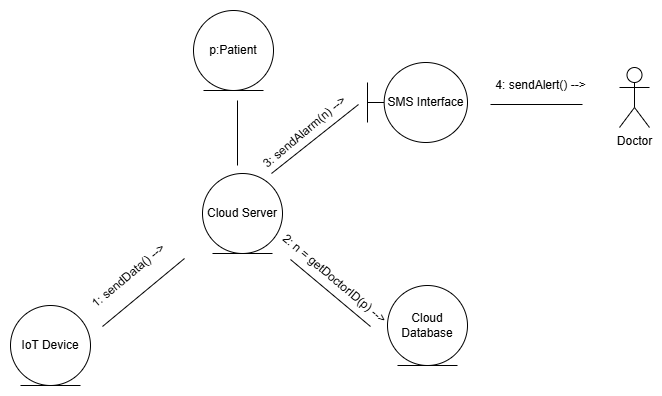

The diagram above was exported from draw.io. Its source (the exported page's mxGraphModel, read from the mxfile embedded in the PNG):
<mxGraphModel dx="1025" dy="463" grid="0" gridSize="10" guides="1" tooltips="1" connect="1" arrows="1" fold="1" page="0" pageScale="1" pageWidth="850" pageHeight="1100" math="0" shadow="0">
  <root>
    <mxCell id="0" />
    <mxCell id="1" parent="0" />
    <mxCell id="KGdiZdzLd9ada5E2RO_5-2" value="Cloud Server" style="ellipse;shape=umlEntity;whiteSpace=wrap;html=1;" parent="1" vertex="1">
      <mxGeometry x="298" y="223" width="80" height="80" as="geometry" />
    </mxCell>
    <mxCell id="6G7wdmvKJEV_Bgb5AnIY-1" value="IoT Device" style="ellipse;shape=umlEntity;whiteSpace=wrap;html=1;" parent="1" vertex="1">
      <mxGeometry x="106" y="355" width="80" height="80" as="geometry" />
    </mxCell>
    <mxCell id="6G7wdmvKJEV_Bgb5AnIY-3" value="SMS Interface" style="shape=umlBoundary;whiteSpace=wrap;html=1;" parent="1" vertex="1">
      <mxGeometry x="463" y="112" width="100" height="80" as="geometry" />
    </mxCell>
    <mxCell id="6G7wdmvKJEV_Bgb5AnIY-4" value="Cloud Database" style="ellipse;shape=umlEntity;whiteSpace=wrap;html=1;" parent="1" vertex="1">
      <mxGeometry x="483" y="335" width="80" height="80" as="geometry" />
    </mxCell>
    <mxCell id="6G7wdmvKJEV_Bgb5AnIY-7" value="" style="endArrow=none;html=1;rounded=0;" parent="1" edge="1">
      <mxGeometry width="50" height="50" relative="1" as="geometry">
        <mxPoint x="367" y="223" as="sourcePoint" />
        <mxPoint x="454" y="154" as="targetPoint" />
      </mxGeometry>
    </mxCell>
    <mxCell id="6G7wdmvKJEV_Bgb5AnIY-8" value="" style="endArrow=none;html=1;rounded=0;" parent="1" edge="1">
      <mxGeometry width="50" height="50" relative="1" as="geometry">
        <mxPoint x="386" y="309" as="sourcePoint" />
        <mxPoint x="466" y="376" as="targetPoint" />
      </mxGeometry>
    </mxCell>
    <mxCell id="6G7wdmvKJEV_Bgb5AnIY-10" value="" style="endArrow=none;html=1;rounded=0;" parent="1" edge="1">
      <mxGeometry width="50" height="50" relative="1" as="geometry">
        <mxPoint x="280" y="308" as="sourcePoint" />
        <mxPoint x="198" y="376" as="targetPoint" />
      </mxGeometry>
    </mxCell>
    <mxCell id="6G7wdmvKJEV_Bgb5AnIY-12" value="1: sendData() --&amp;gt;" style="text;html=1;align=center;verticalAlign=middle;resizable=0;points=[];autosize=1;strokeColor=none;fillColor=none;rotation=-40;" parent="1" vertex="1">
      <mxGeometry x="169" y="313" width="109" height="26" as="geometry" />
    </mxCell>
    <mxCell id="6G7wdmvKJEV_Bgb5AnIY-15" value="2: n = getDoctorID(p) --&amp;gt;" style="text;html=1;align=center;verticalAlign=middle;resizable=0;points=[];autosize=1;strokeColor=none;fillColor=none;rotation=40;" parent="1" vertex="1">
      <mxGeometry x="355" y="315" width="149" height="26" as="geometry" />
    </mxCell>
    <mxCell id="6G7wdmvKJEV_Bgb5AnIY-16" value="p:Patient" style="ellipse;shape=umlEntity;whiteSpace=wrap;html=1;" parent="1" vertex="1">
      <mxGeometry x="289" y="60" width="80" height="80" as="geometry" />
    </mxCell>
    <mxCell id="6G7wdmvKJEV_Bgb5AnIY-17" value="" style="endArrow=none;html=1;rounded=0;" parent="1" edge="1">
      <mxGeometry width="50" height="50" relative="1" as="geometry">
        <mxPoint x="333" y="215" as="sourcePoint" />
        <mxPoint x="333" y="150" as="targetPoint" />
      </mxGeometry>
    </mxCell>
    <mxCell id="6G7wdmvKJEV_Bgb5AnIY-20" value="3: sendAlarm(n) --&amp;gt;" style="text;html=1;align=center;verticalAlign=middle;resizable=0;points=[];autosize=1;strokeColor=none;fillColor=none;rotation=-40;" parent="1" vertex="1">
      <mxGeometry x="339" y="169" width="122" height="26" as="geometry" />
    </mxCell>
    <mxCell id="6G7wdmvKJEV_Bgb5AnIY-21" value="" style="endArrow=none;html=1;rounded=0;" parent="1" edge="1">
      <mxGeometry width="50" height="50" relative="1" as="geometry">
        <mxPoint x="586" y="154" as="sourcePoint" />
        <mxPoint x="678" y="154" as="targetPoint" />
      </mxGeometry>
    </mxCell>
    <mxCell id="6G7wdmvKJEV_Bgb5AnIY-22" value="Doctor" style="shape=umlActor;verticalLabelPosition=bottom;verticalAlign=top;html=1;" parent="1" vertex="1">
      <mxGeometry x="715" y="117" width="30" height="60" as="geometry" />
    </mxCell>
    <mxCell id="6G7wdmvKJEV_Bgb5AnIY-23" value="4: sendAlert() --&amp;gt;" style="text;html=1;align=center;verticalAlign=middle;resizable=0;points=[];autosize=1;strokeColor=none;fillColor=none;rotation=0;" parent="1" vertex="1">
      <mxGeometry x="582" y="122" width="108" height="26" as="geometry" />
    </mxCell>
  </root>
</mxGraphModel>